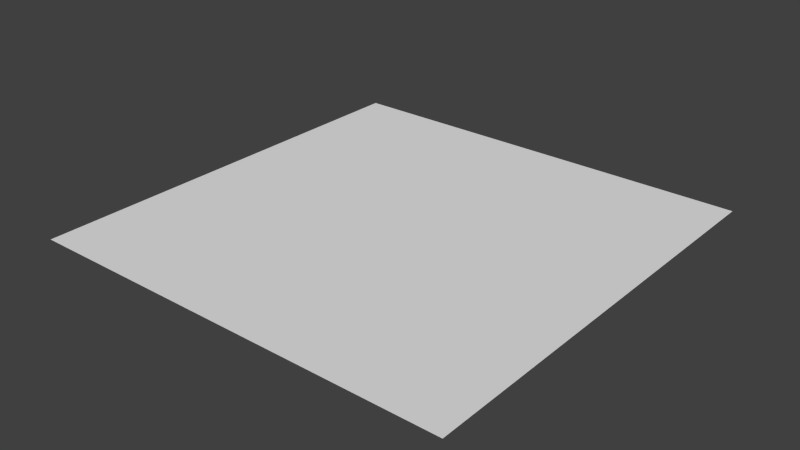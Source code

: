 # Source: floor.blend  (saved by Blender 2.72.0; exported with 4.5.12 LTS)
import bpy
from mathutils import Matrix  # noqa: F401  (used for matrix-valued properties, if any)

bpy.ops.wm.read_factory_settings(use_empty=True)
scene = bpy.context.scene
scene.name = 'Scene'

# ---- collections
col_collection_1 = bpy.data.collections.new('Collection 1'); scene.collection.children.link(col_collection_1)

# ---- world
world_world = bpy.data.worlds.new('World'); scene.world = world_world
world_world.color = (0.05088, 0.05088, 0.05088)
world_world.use_sun_shadow = False
world_world.sun_shadow_jitter_overblur = 0.0
world_world.cycles.sampling_method = 'MANUAL'
world_world.cycles.sample_map_resolution = 256

# ---- meshes
me_plane = bpy.data.meshes.new('Plane')
me_plane.from_pydata([(-64.0, -64.0, 0.0), (64.0, -64.0, 0.0), (-64.0, 64.0, 0.0), (64.0, 64.0, 0.0), (-64.0, 0.0, 0.0), (0.0, -64.0, 0.0), (64.0, 0.0, 0.0), (0.0, 64.0, 0.0), (0.0, 0.0, 0.0), (-64.0, -32.0, 0.0), (32.0, -64.0, 0.0), (64.0, 32.0, 0.0), (-32.0, 64.0, 0.0), (-64.0, 32.0, 0.0), (-32.0, -64.0, 0.0), (64.0, -32.0, 0.0), (32.0, 64.0, 0.0), (0.0, 32.0, 0.0), (0.0, -32.0, 0.0), (-32.0, 0.0, 0.0), (32.0, 0.0, 0.0), (32.0, 32.0, 0.0), (-32.0, 32.0, 0.0), (-32.0, -32.0, 0.0), (32.0, -32.0, 0.0), (-64.0, -48.0, 0.0), (48.0, -64.0, 0.0), (64.0, 48.0, 0.0), (-48.0, 64.0, 0.0), (-64.0, 16.0, 0.0), (-16.0, -64.0, 0.0), (64.0, -16.0, 0.0), (16.0, 64.0, 0.0), (0.0, 48.0, 0.0), (0.0, -16.0, 0.0), (-48.0, 0.0, 0.0), (16.0, 0.0, 0.0), (-64.0, -16.0, 0.0), (16.0, -64.0, 0.0), (64.0, 16.0, 0.0), (-16.0, 64.0, 0.0), (-64.0, 48.0, 0.0), (-48.0, -64.0, 0.0), (64.0, -48.0, 0.0), (48.0, 64.0, 0.0), (0.0, 16.0, 0.0), (0.0, -48.0, 0.0), (-16.0, 0.0, 0.0), (48.0, 0.0, 0.0), (32.0, 48.0, 0.0), (32.0, 16.0, 0.0), (16.0, 32.0, 0.0), (48.0, 32.0, 0.0), (-32.0, 48.0, 0.0), (-32.0, 16.0, 0.0), (-48.0, 32.0, 0.0), (-16.0, 32.0, 0.0), (-32.0, -16.0, 0.0), (-32.0, -48.0, 0.0), (-48.0, -32.0, 0.0), (-16.0, -32.0, 0.0), (32.0, -16.0, 0.0), (32.0, -48.0, 0.0), (16.0, -32.0, 0.0), (48.0, -32.0, 0.0), (48.0, 48.0, 0.0), (-16.0, 48.0, 0.0), (-16.0, -16.0, 0.0), (48.0, -16.0, 0.0), (16.0, 48.0, 0.0), (16.0, 16.0, 0.0), (48.0, 16.0, 0.0), (-48.0, 48.0, 0.0), (-48.0, 16.0, 0.0), (-16.0, 16.0, 0.0), (-48.0, -16.0, 0.0), (-48.0, -48.0, 0.0), (-16.0, -48.0, 0.0), (16.0, -16.0, 0.0), (16.0, -48.0, 0.0), (48.0, -48.0, 0.0)], [], [(65, 27, 3, 44), (66, 33, 7, 40), (67, 34, 8, 47), (68, 31, 6, 48), (69, 49, 16, 32), (70, 50, 21, 51), (71, 39, 11, 52), (72, 53, 12, 28), (73, 54, 22, 55), (74, 45, 17, 56), (75, 57, 19, 35), (76, 58, 23, 59), (77, 46, 18, 60), (78, 61, 20, 36), (79, 62, 24, 63), (80, 43, 15, 64), (49, 65, 44, 16), (21, 52, 65, 49), (52, 11, 27, 65), (53, 66, 40, 12), (22, 56, 66, 53), (56, 17, 33, 66), (57, 67, 47, 19), (23, 60, 67, 57), (60, 18, 34, 67), (61, 68, 48, 20), (24, 64, 68, 61), (64, 15, 31, 68), (33, 69, 32, 7), (17, 51, 69, 33), (51, 21, 49, 69), (45, 70, 51, 17), (8, 36, 70, 45), (36, 20, 50, 70), (50, 71, 52, 21), (20, 48, 71, 50), (48, 6, 39, 71), (41, 72, 28, 2), (13, 55, 72, 41), (55, 22, 53, 72), (29, 73, 55, 13), (4, 35, 73, 29), (35, 19, 54, 73), (54, 74, 56, 22), (19, 47, 74, 54), (47, 8, 45, 74), (37, 75, 35, 4), (9, 59, 75, 37), (59, 23, 57, 75), (25, 76, 59, 9), (0, 42, 76, 25), (42, 14, 58, 76), (58, 77, 60, 23), (14, 30, 77, 58), (30, 5, 46, 77), (34, 78, 36, 8), (18, 63, 78, 34), (63, 24, 61, 78), (46, 79, 63, 18), (5, 38, 79, 46), (38, 10, 62, 79), (62, 80, 64, 24), (10, 26, 80, 62), (26, 1, 43, 80)])
me_plane.polygons.foreach_set('use_smooth', [True] * 64)
_uv = me_plane.uv_layers.new(name='UVMap')
_uv.uv.foreach_set('vector', [6.938, 0.03833, 7.93, 0.03833, 7.93, 1.0, 6.938, 1.0, 2.974, 0.03833, 3.965, 0.03833, 3.965, 1.0, 2.974, 1.0, 2.974, -3.808, 3.965, -3.808, 3.965, -2.847, 2.974, -2.847, 6.938, -3.808, 7.93, -3.808, 7.93, -2.847, 6.938, -2.847, 4.956, 0.03833, 5.947, 0.03833, 5.947, 1.0, 4.956, 1.0, 4.956, -1.885, 5.947, -1.885, 5.947, -0.9233, 4.956, -0.9233, 6.938, -1.885, 7.93, -1.885, 7.93, -0.9233, 6.938, -0.9233, 0.9912, 0.03833, 1.982, 0.03833, 1.982, 1.0, 0.9912, 1.0, 0.9912, -1.885, 1.982, -1.885, 1.982, -0.9233, 0.9912, -0.9233, 2.974, -1.885, 3.965, -1.885, 3.965, -0.9233, 2.974, -0.9233, 0.9912, -3.808, 1.982, -3.808, 1.982, -2.847, 0.9912, -2.847, 0.9912, -5.732, 1.982, -5.732, 1.982, -4.77, 0.9912, -4.77, 2.974, -5.732, 3.965, -5.732, 3.965, -4.77, 2.974, -4.77, 4.956, -3.808, 5.947, -3.808, 5.947, -2.847, 4.956, -2.847, 4.956, -5.732, 5.947, -5.732, 5.947, -4.77, 4.956, -4.77, 6.938, -5.732, 7.93, -5.732, 7.93, -4.77, 6.938, -4.77, 5.947, 0.03833, 6.938, 0.03833, 6.938, 1.0, 5.947, 1.0, 5.947, -0.9233, 6.938, -0.9233, 6.938, 0.03833, 5.947, 0.03833, 6.938, -0.9233, 7.93, -0.9233, 7.93, 0.03833, 6.938, 0.03833, 1.982, 0.03833, 2.974, 0.03833, 2.974, 1.0, 1.982, 1.0, 1.982, -0.9233, 2.974, -0.9233, 2.974, 0.03833, 1.982, 0.03833, 2.974, -0.9233, 3.965, -0.9233, 3.965, 0.03833, 2.974, 0.03833, 1.982, -3.808, 2.974, -3.808, 2.974, -2.847, 1.982, -2.847, 1.982, -4.77, 2.974, -4.77, 2.974, -3.808, 1.982, -3.808, 2.974, -4.77, 3.965, -4.77, 3.965, -3.808, 2.974, -3.808, 5.947, -3.808, 6.938, -3.808, 6.938, -2.847, 5.947, -2.847, 5.947, -4.77, 6.938, -4.77, 6.938, -3.808, 5.947, -3.808, 6.938, -4.77, 7.93, -4.77, 7.93, -3.808, 6.938, -3.808, 3.965, 0.03833, 4.956, 0.03833, 4.956, 1.0, 3.965, 1.0, 3.965, -0.9233, 4.956, -0.9233, 4.956, 0.03833, 3.965, 0.03833, 4.956, -0.9233, 5.947, -0.9233, 5.947, 0.03833, 4.956, 0.03833, 3.965, -1.885, 4.956, -1.885, 4.956, -0.9233, 3.965, -0.9233, 3.965, -2.847, 4.956, -2.847, 4.956, -1.885, 3.965, -1.885, 4.956, -2.847, 5.947, -2.847, 5.947, -1.885, 4.956, -1.885, 5.947, -1.885, 6.938, -1.885, 6.938, -0.9233, 5.947, -0.9233, 5.947, -2.847, 6.938, -2.847, 6.938, -1.885, 5.947, -1.885, 6.938, -2.847, 7.93, -2.847, 7.93, -1.885, 6.938, -1.885, 0.0, 0.03833, 0.9912, 0.03833, 0.9912, 1.0, 0.0, 1.0, 0.0, -0.9233, 0.9912, -0.9233, 0.9912, 0.03833, 0.0, 0.03833, 0.9912, -0.9233, 1.982, -0.9233, 1.982, 0.03833, 0.9912, 0.03833, 0.0, -1.885, 0.9912, -1.885, 0.9912, -0.9233, 0.0, -0.9233, 0.0, -2.847, 0.9912, -2.847, 0.9912, -1.885, 0.0, -1.885, 0.9912, -2.847, 1.982, -2.847, 1.982, -1.885, 0.9912, -1.885, 1.982, -1.885, 2.974, -1.885, 2.974, -0.9233, 1.982, -0.9233, 1.982, -2.847, 2.974, -2.847, 2.974, -1.885, 1.982, -1.885, 2.974, -2.847, 3.965, -2.847, 3.965, -1.885, 2.974, -1.885, 0.0, -3.808, 0.9912, -3.808, 0.9912, -2.847, 0.0, -2.847, 0.0, -4.77, 0.9912, -4.77, 0.9912, -3.808, 0.0, -3.808, 0.9912, -4.77, 1.982, -4.77, 1.982, -3.808, 0.9912, -3.808, 0.0, -5.732, 0.9912, -5.732, 0.9912, -4.77, 0.0, -4.77, 0.0, -6.693, 0.9912, -6.693, 0.9912, -5.732, 0.0, -5.732, 0.9912, -6.693, 1.982, -6.693, 1.982, -5.732, 0.9912, -5.732, 1.982, -5.732, 2.974, -5.732, 2.974, -4.77, 1.982, -4.77, 1.982, -6.693, 2.974, -6.693, 2.974, -5.732, 1.982, -5.732, 2.974, -6.693, 3.965, -6.693, 3.965, -5.732, 2.974, -5.732, 3.965, -3.808, 4.956, -3.808, 4.956, -2.847, 3.965, -2.847, 3.965, -4.77, 4.956, -4.77, 4.956, -3.808, 3.965, -3.808, 4.956, -4.77, 5.947, -4.77, 5.947, -3.808, 4.956, -3.808, 3.965, -5.732, 4.956, -5.732, 4.956, -4.77, 3.965, -4.77, 3.965, -6.693, 4.956, -6.693, 4.956, -5.732, 3.965, -5.732, 4.956, -6.693, 5.947, -6.693, 5.947, -5.732, 4.956, -5.732, 5.947, -5.732, 6.938, -5.732, 6.938, -4.77, 5.947, -4.77, 5.947, -6.693, 6.938, -6.693, 6.938, -5.732, 5.947, -5.732, 6.938, -6.693, 7.93, -6.693, 7.93, -5.732, 6.938, -5.732])
me_plane.use_remesh_preserve_volume = False
me_plane.use_remesh_preserve_attributes = False
me_plane.use_mirror_vertex_groups = False
me_plane.update()

# ---- objects
ob_plane = bpy.data.objects.new('Plane', me_plane)

# ---- transforms, parenting, visibility, modifiers, constraints
ob_plane.location = (0.0, 0.0, 0.0)
ob_plane.lineart.crease_threshold = 0.0

# ---- collection membership
col_collection_1.objects.link(ob_plane)

# ---- scene / render settings (as saved in the file)
scene.frame_start = 1; scene.frame_end = 250; scene.frame_set(1)
scene.render.engine = 'BLENDER_EEVEE_NEXT'
scene.render.resolution_percentage = 50
scene.render.dither_intensity = 0.0
scene.cycles.use_denoising = False
scene.cycles.samples = 10
scene.cycles.sampling_pattern = 'TABULATED_SOBOL'
scene.cycles.light_sampling_threshold = 0.0
scene.cycles.use_adaptive_sampling = False
scene.cycles.use_light_tree = False
scene.cycles.blur_glossy = 0.0
scene.cycles.pixel_filter_type = 'GAUSSIAN'
scene.cycles.sample_clamp_indirect = 0.0
scene.view_settings.view_transform = 'Standard'
bpy.context.view_layer.update()

# ---- added for rendering (the .blend has no active camera and no usable light): camera, sun
cam_auto = bpy.data.cameras.new('AutoCamera')
cam_auto.lens = 50.0
cam_auto.sensor_width = 36.0
cam_auto.clip_end = 2939.32
ob_auto_camera = bpy.data.objects.new('AutoCamera', cam_auto)
scene.collection.objects.link(ob_auto_camera)
ob_auto_camera.location = (167.484, -200.98, 133.987)
ob_auto_camera.rotation_euler = (1.09748, -7.21219e-08, 0.694738)
scene.camera = ob_auto_camera
light_auto_sun = bpy.data.lights.new('AutoSun', 'SUN')
light_auto_sun.energy = 3.0
light_auto_sun.angle = 0.0523599
ob_auto_sun = bpy.data.objects.new('AutoSun', light_auto_sun)
scene.collection.objects.link(ob_auto_sun)
ob_auto_sun.rotation_euler = (0.872665, 0.174533, 0.523599)
bpy.context.view_layer.update()
